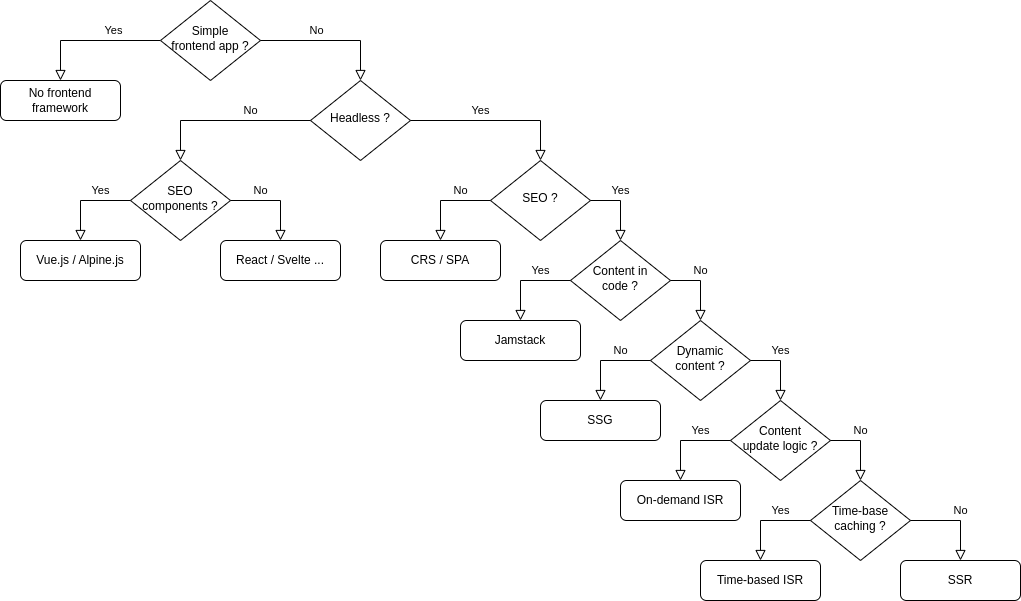

The diagram above was exported from draw.io. Its source (the exported page's mxGraphModel, read from the mxfile embedded in the PNG):
<mxGraphModel dx="2261" dy="689" grid="1" gridSize="10" guides="1" tooltips="1" connect="1" arrows="1" fold="1" page="1" pageScale="1" pageWidth="827" pageHeight="1169" math="0" shadow="0">
  <root>
    <mxCell id="WIyWlLk6GJQsqaUBKTNV-0" />
    <mxCell id="WIyWlLk6GJQsqaUBKTNV-1" parent="WIyWlLk6GJQsqaUBKTNV-0" />
    <mxCell id="WIyWlLk6GJQsqaUBKTNV-4" value="Yes" style="rounded=0;html=1;jettySize=auto;orthogonalLoop=1;fontSize=11;endArrow=block;endFill=0;endSize=8;strokeWidth=1;shadow=0;labelBackgroundColor=none;edgeStyle=orthogonalEdgeStyle;exitX=0;exitY=0.5;exitDx=0;exitDy=0;entryX=0.5;entryY=0;entryDx=0;entryDy=0;" parent="WIyWlLk6GJQsqaUBKTNV-1" source="WIyWlLk6GJQsqaUBKTNV-6" target="WIyWlLk6GJQsqaUBKTNV-7" edge="1">
      <mxGeometry x="-0.3333" y="-10" relative="1" as="geometry">
        <mxPoint as="offset" />
        <mxPoint x="320" y="120" as="sourcePoint" />
      </mxGeometry>
    </mxCell>
    <mxCell id="WIyWlLk6GJQsqaUBKTNV-6" value="Simple&lt;br&gt;frontend app ?" style="rhombus;whiteSpace=wrap;html=1;shadow=0;fontFamily=Helvetica;fontSize=12;align=center;strokeWidth=1;spacing=6;spacingTop=-4;" parent="WIyWlLk6GJQsqaUBKTNV-1" vertex="1">
      <mxGeometry x="-20" y="40" width="100" height="80" as="geometry" />
    </mxCell>
    <mxCell id="WIyWlLk6GJQsqaUBKTNV-7" value="No frontend framework" style="rounded=1;whiteSpace=wrap;html=1;fontSize=12;glass=0;strokeWidth=1;shadow=0;" parent="WIyWlLk6GJQsqaUBKTNV-1" vertex="1">
      <mxGeometry x="-180" y="120" width="120" height="40" as="geometry" />
    </mxCell>
    <mxCell id="WIyWlLk6GJQsqaUBKTNV-8" value="No" style="rounded=0;html=1;jettySize=auto;orthogonalLoop=1;fontSize=11;endArrow=block;endFill=0;endSize=8;strokeWidth=1;shadow=0;labelBackgroundColor=none;edgeStyle=orthogonalEdgeStyle;exitX=1;exitY=0.5;exitDx=0;exitDy=0;entryX=0.5;entryY=0;entryDx=0;entryDy=0;" parent="WIyWlLk6GJQsqaUBKTNV-1" source="WIyWlLk6GJQsqaUBKTNV-6" target="xcrnTgDXvh1uEhC-sziH-0" edge="1">
      <mxGeometry x="-0.2" y="10" relative="1" as="geometry">
        <mxPoint as="offset" />
      </mxGeometry>
    </mxCell>
    <mxCell id="xcrnTgDXvh1uEhC-sziH-0" value="Headless ?" style="rhombus;whiteSpace=wrap;html=1;shadow=0;fontFamily=Helvetica;fontSize=12;align=center;strokeWidth=1;spacing=6;spacingTop=-4;" parent="WIyWlLk6GJQsqaUBKTNV-1" vertex="1">
      <mxGeometry x="130" y="120" width="100" height="80" as="geometry" />
    </mxCell>
    <mxCell id="xcrnTgDXvh1uEhC-sziH-1" value="SEO components ?" style="rhombus;whiteSpace=wrap;html=1;shadow=0;fontFamily=Helvetica;fontSize=12;align=center;strokeWidth=1;spacing=6;spacingTop=-4;" parent="WIyWlLk6GJQsqaUBKTNV-1" vertex="1">
      <mxGeometry x="-50" y="200" width="100" height="80" as="geometry" />
    </mxCell>
    <mxCell id="xcrnTgDXvh1uEhC-sziH-2" value="SEO ?" style="rhombus;whiteSpace=wrap;html=1;shadow=0;fontFamily=Helvetica;fontSize=12;align=center;strokeWidth=1;spacing=6;spacingTop=-4;" parent="WIyWlLk6GJQsqaUBKTNV-1" vertex="1">
      <mxGeometry x="310" y="200" width="100" height="80" as="geometry" />
    </mxCell>
    <mxCell id="xcrnTgDXvh1uEhC-sziH-3" value="Content in&lt;br&gt;code ?" style="rhombus;whiteSpace=wrap;html=1;shadow=0;fontFamily=Helvetica;fontSize=12;align=center;strokeWidth=1;spacing=6;spacingTop=-4;" parent="WIyWlLk6GJQsqaUBKTNV-1" vertex="1">
      <mxGeometry x="390" y="280" width="100" height="80" as="geometry" />
    </mxCell>
    <mxCell id="xcrnTgDXvh1uEhC-sziH-5" value="Dynamic&lt;br&gt;content ?" style="rhombus;whiteSpace=wrap;html=1;shadow=0;fontFamily=Helvetica;fontSize=12;align=center;strokeWidth=1;spacing=6;spacingTop=-4;" parent="WIyWlLk6GJQsqaUBKTNV-1" vertex="1">
      <mxGeometry x="470" y="360" width="100" height="80" as="geometry" />
    </mxCell>
    <mxCell id="xcrnTgDXvh1uEhC-sziH-6" value="Content&lt;br&gt;update logic ?" style="rhombus;whiteSpace=wrap;html=1;shadow=0;fontFamily=Helvetica;fontSize=12;align=center;strokeWidth=1;spacing=6;spacingTop=-4;" parent="WIyWlLk6GJQsqaUBKTNV-1" vertex="1">
      <mxGeometry x="550" y="440" width="100" height="80" as="geometry" />
    </mxCell>
    <mxCell id="xcrnTgDXvh1uEhC-sziH-7" value="Time-base&lt;br&gt;caching ?" style="rhombus;whiteSpace=wrap;html=1;shadow=0;fontFamily=Helvetica;fontSize=12;align=center;strokeWidth=1;spacing=6;spacingTop=-4;" parent="WIyWlLk6GJQsqaUBKTNV-1" vertex="1">
      <mxGeometry x="630" y="520" width="100" height="80" as="geometry" />
    </mxCell>
    <mxCell id="xcrnTgDXvh1uEhC-sziH-8" value="CRS / SPA" style="rounded=1;whiteSpace=wrap;html=1;fontSize=12;glass=0;strokeWidth=1;shadow=0;" parent="WIyWlLk6GJQsqaUBKTNV-1" vertex="1">
      <mxGeometry x="200" y="280" width="120" height="40" as="geometry" />
    </mxCell>
    <mxCell id="xcrnTgDXvh1uEhC-sziH-9" value="Jamstack" style="rounded=1;whiteSpace=wrap;html=1;fontSize=12;glass=0;strokeWidth=1;shadow=0;" parent="WIyWlLk6GJQsqaUBKTNV-1" vertex="1">
      <mxGeometry x="280" y="360" width="120" height="40" as="geometry" />
    </mxCell>
    <mxCell id="xcrnTgDXvh1uEhC-sziH-10" value="SSG" style="rounded=1;whiteSpace=wrap;html=1;fontSize=12;glass=0;strokeWidth=1;shadow=0;" parent="WIyWlLk6GJQsqaUBKTNV-1" vertex="1">
      <mxGeometry x="360" y="440" width="120" height="40" as="geometry" />
    </mxCell>
    <mxCell id="xcrnTgDXvh1uEhC-sziH-11" value="On-demand ISR" style="rounded=1;whiteSpace=wrap;html=1;fontSize=12;glass=0;strokeWidth=1;shadow=0;" parent="WIyWlLk6GJQsqaUBKTNV-1" vertex="1">
      <mxGeometry x="440" y="520" width="120" height="40" as="geometry" />
    </mxCell>
    <mxCell id="xcrnTgDXvh1uEhC-sziH-12" value="Time-based ISR" style="rounded=1;whiteSpace=wrap;html=1;fontSize=12;glass=0;strokeWidth=1;shadow=0;" parent="WIyWlLk6GJQsqaUBKTNV-1" vertex="1">
      <mxGeometry x="520" y="600" width="120" height="40" as="geometry" />
    </mxCell>
    <mxCell id="xcrnTgDXvh1uEhC-sziH-13" value="SSR" style="rounded=1;whiteSpace=wrap;html=1;fontSize=12;glass=0;strokeWidth=1;shadow=0;" parent="WIyWlLk6GJQsqaUBKTNV-1" vertex="1">
      <mxGeometry x="720" y="600" width="120" height="40" as="geometry" />
    </mxCell>
    <mxCell id="xcrnTgDXvh1uEhC-sziH-14" value="No" style="rounded=0;html=1;jettySize=auto;orthogonalLoop=1;fontSize=11;endArrow=block;endFill=0;endSize=8;strokeWidth=1;shadow=0;labelBackgroundColor=none;edgeStyle=orthogonalEdgeStyle;exitX=1;exitY=0.5;exitDx=0;exitDy=0;entryX=0.5;entryY=0;entryDx=0;entryDy=0;" parent="WIyWlLk6GJQsqaUBKTNV-1" source="xcrnTgDXvh1uEhC-sziH-1" target="xcrnTgDXvh1uEhC-sziH-22" edge="1">
      <mxGeometry x="-0.3333" y="10" relative="1" as="geometry">
        <mxPoint as="offset" />
        <mxPoint x="260" y="90" as="sourcePoint" />
        <mxPoint x="290" y="130" as="targetPoint" />
      </mxGeometry>
    </mxCell>
    <mxCell id="xcrnTgDXvh1uEhC-sziH-15" value="No" style="rounded=0;html=1;jettySize=auto;orthogonalLoop=1;fontSize=11;endArrow=block;endFill=0;endSize=8;strokeWidth=1;shadow=0;labelBackgroundColor=none;edgeStyle=orthogonalEdgeStyle;exitX=0;exitY=0.5;exitDx=0;exitDy=0;entryX=0.5;entryY=0;entryDx=0;entryDy=0;" parent="WIyWlLk6GJQsqaUBKTNV-1" source="xcrnTgDXvh1uEhC-sziH-0" target="xcrnTgDXvh1uEhC-sziH-1" edge="1">
      <mxGeometry x="-0.2941" y="-10" relative="1" as="geometry">
        <mxPoint as="offset" />
        <mxPoint x="270" y="100" as="sourcePoint" />
        <mxPoint x="300" y="140" as="targetPoint" />
      </mxGeometry>
    </mxCell>
    <mxCell id="xcrnTgDXvh1uEhC-sziH-16" value="No" style="rounded=0;html=1;jettySize=auto;orthogonalLoop=1;fontSize=11;endArrow=block;endFill=0;endSize=8;strokeWidth=1;shadow=0;labelBackgroundColor=none;edgeStyle=orthogonalEdgeStyle;exitX=0;exitY=0.5;exitDx=0;exitDy=0;entryX=0.5;entryY=0;entryDx=0;entryDy=0;" parent="WIyWlLk6GJQsqaUBKTNV-1" source="xcrnTgDXvh1uEhC-sziH-2" target="xcrnTgDXvh1uEhC-sziH-8" edge="1">
      <mxGeometry x="-0.3333" y="-10" relative="1" as="geometry">
        <mxPoint as="offset" />
        <mxPoint x="280" y="110" as="sourcePoint" />
        <mxPoint x="310" y="150" as="targetPoint" />
      </mxGeometry>
    </mxCell>
    <mxCell id="xcrnTgDXvh1uEhC-sziH-17" value="No" style="rounded=0;html=1;jettySize=auto;orthogonalLoop=1;fontSize=11;endArrow=block;endFill=0;endSize=8;strokeWidth=1;shadow=0;labelBackgroundColor=none;edgeStyle=orthogonalEdgeStyle;exitX=1;exitY=0.5;exitDx=0;exitDy=0;entryX=0.5;entryY=0;entryDx=0;entryDy=0;" parent="WIyWlLk6GJQsqaUBKTNV-1" source="xcrnTgDXvh1uEhC-sziH-3" target="xcrnTgDXvh1uEhC-sziH-5" edge="1">
      <mxGeometry x="-0.1429" y="-10" relative="1" as="geometry">
        <mxPoint x="10" y="-10" as="offset" />
        <mxPoint x="290" y="120" as="sourcePoint" />
        <mxPoint x="320" y="160" as="targetPoint" />
      </mxGeometry>
    </mxCell>
    <mxCell id="xcrnTgDXvh1uEhC-sziH-18" value="No" style="rounded=0;html=1;jettySize=auto;orthogonalLoop=1;fontSize=11;endArrow=block;endFill=0;endSize=8;strokeWidth=1;shadow=0;labelBackgroundColor=none;edgeStyle=orthogonalEdgeStyle;exitX=0;exitY=0.5;exitDx=0;exitDy=0;" parent="WIyWlLk6GJQsqaUBKTNV-1" source="xcrnTgDXvh1uEhC-sziH-5" target="xcrnTgDXvh1uEhC-sziH-10" edge="1">
      <mxGeometry x="-0.3333" y="-10" relative="1" as="geometry">
        <mxPoint as="offset" />
        <mxPoint x="300" y="130" as="sourcePoint" />
        <mxPoint x="330" y="170" as="targetPoint" />
      </mxGeometry>
    </mxCell>
    <mxCell id="xcrnTgDXvh1uEhC-sziH-19" value="No" style="rounded=0;html=1;jettySize=auto;orthogonalLoop=1;fontSize=11;endArrow=block;endFill=0;endSize=8;strokeWidth=1;shadow=0;labelBackgroundColor=none;edgeStyle=orthogonalEdgeStyle;exitX=1;exitY=0.5;exitDx=0;exitDy=0;" parent="WIyWlLk6GJQsqaUBKTNV-1" source="xcrnTgDXvh1uEhC-sziH-6" target="xcrnTgDXvh1uEhC-sziH-7" edge="1">
      <mxGeometry x="-0.1429" y="-10" relative="1" as="geometry">
        <mxPoint x="10" y="-10" as="offset" />
        <mxPoint x="310" y="140" as="sourcePoint" />
        <mxPoint x="340" y="180" as="targetPoint" />
      </mxGeometry>
    </mxCell>
    <mxCell id="xcrnTgDXvh1uEhC-sziH-20" value="No" style="rounded=0;html=1;jettySize=auto;orthogonalLoop=1;fontSize=11;endArrow=block;endFill=0;endSize=8;strokeWidth=1;shadow=0;labelBackgroundColor=none;edgeStyle=orthogonalEdgeStyle;exitX=1;exitY=0.5;exitDx=0;exitDy=0;entryX=0.5;entryY=0;entryDx=0;entryDy=0;" parent="WIyWlLk6GJQsqaUBKTNV-1" source="xcrnTgDXvh1uEhC-sziH-7" target="xcrnTgDXvh1uEhC-sziH-13" edge="1">
      <mxGeometry x="0.1111" y="-10" relative="1" as="geometry">
        <mxPoint x="10" y="-10" as="offset" />
        <mxPoint x="320" y="150" as="sourcePoint" />
        <mxPoint x="350" y="190" as="targetPoint" />
      </mxGeometry>
    </mxCell>
    <mxCell id="xcrnTgDXvh1uEhC-sziH-21" value="Vue.js / Alpine.js" style="rounded=1;whiteSpace=wrap;html=1;fontSize=12;glass=0;strokeWidth=1;shadow=0;" parent="WIyWlLk6GJQsqaUBKTNV-1" vertex="1">
      <mxGeometry x="-160" y="280" width="120" height="40" as="geometry" />
    </mxCell>
    <mxCell id="xcrnTgDXvh1uEhC-sziH-22" value="React / Svelte ..." style="rounded=1;whiteSpace=wrap;html=1;fontSize=12;glass=0;strokeWidth=1;shadow=0;" parent="WIyWlLk6GJQsqaUBKTNV-1" vertex="1">
      <mxGeometry x="40" y="280" width="120" height="40" as="geometry" />
    </mxCell>
    <mxCell id="xcrnTgDXvh1uEhC-sziH-24" value="Yes" style="rounded=0;html=1;jettySize=auto;orthogonalLoop=1;fontSize=11;endArrow=block;endFill=0;endSize=8;strokeWidth=1;shadow=0;labelBackgroundColor=none;edgeStyle=orthogonalEdgeStyle;exitX=1;exitY=0.5;exitDx=0;exitDy=0;entryX=0.5;entryY=0;entryDx=0;entryDy=0;" parent="WIyWlLk6GJQsqaUBKTNV-1" source="xcrnTgDXvh1uEhC-sziH-0" target="xcrnTgDXvh1uEhC-sziH-2" edge="1">
      <mxGeometry x="-0.1765" y="10" relative="1" as="geometry">
        <mxPoint as="offset" />
        <mxPoint x="160" y="90" as="sourcePoint" />
        <mxPoint x="70" y="130" as="targetPoint" />
      </mxGeometry>
    </mxCell>
    <mxCell id="xcrnTgDXvh1uEhC-sziH-25" value="Yes" style="rounded=0;html=1;jettySize=auto;orthogonalLoop=1;fontSize=11;endArrow=block;endFill=0;endSize=8;strokeWidth=1;shadow=0;labelBackgroundColor=none;edgeStyle=orthogonalEdgeStyle;exitX=0;exitY=0.5;exitDx=0;exitDy=0;entryX=0.5;entryY=0;entryDx=0;entryDy=0;" parent="WIyWlLk6GJQsqaUBKTNV-1" source="xcrnTgDXvh1uEhC-sziH-1" target="xcrnTgDXvh1uEhC-sziH-21" edge="1">
      <mxGeometry x="-0.3333" y="-10" relative="1" as="geometry">
        <mxPoint as="offset" />
        <mxPoint x="170" y="100" as="sourcePoint" />
        <mxPoint x="80" y="140" as="targetPoint" />
      </mxGeometry>
    </mxCell>
    <mxCell id="xcrnTgDXvh1uEhC-sziH-26" value="Yes" style="rounded=0;html=1;jettySize=auto;orthogonalLoop=1;fontSize=11;endArrow=block;endFill=0;endSize=8;strokeWidth=1;shadow=0;labelBackgroundColor=none;edgeStyle=orthogonalEdgeStyle;exitX=1;exitY=0.5;exitDx=0;exitDy=0;entryX=0.5;entryY=0;entryDx=0;entryDy=0;" parent="WIyWlLk6GJQsqaUBKTNV-1" source="xcrnTgDXvh1uEhC-sziH-2" target="xcrnTgDXvh1uEhC-sziH-3" edge="1">
      <mxGeometry x="-0.1429" y="-10" relative="1" as="geometry">
        <mxPoint x="10" y="-10" as="offset" />
        <mxPoint x="180" y="110" as="sourcePoint" />
        <mxPoint x="90" y="150" as="targetPoint" />
      </mxGeometry>
    </mxCell>
    <mxCell id="xcrnTgDXvh1uEhC-sziH-27" value="Yes" style="rounded=0;html=1;jettySize=auto;orthogonalLoop=1;fontSize=11;endArrow=block;endFill=0;endSize=8;strokeWidth=1;shadow=0;labelBackgroundColor=none;edgeStyle=orthogonalEdgeStyle;exitX=1;exitY=0.5;exitDx=0;exitDy=0;entryX=0.5;entryY=0;entryDx=0;entryDy=0;" parent="WIyWlLk6GJQsqaUBKTNV-1" source="xcrnTgDXvh1uEhC-sziH-5" target="xcrnTgDXvh1uEhC-sziH-6" edge="1">
      <mxGeometry x="-0.1429" y="-10" relative="1" as="geometry">
        <mxPoint x="10" y="-10" as="offset" />
        <mxPoint x="190" y="120" as="sourcePoint" />
        <mxPoint x="100" y="160" as="targetPoint" />
      </mxGeometry>
    </mxCell>
    <mxCell id="xcrnTgDXvh1uEhC-sziH-28" value="Yes" style="rounded=0;html=1;jettySize=auto;orthogonalLoop=1;fontSize=11;endArrow=block;endFill=0;endSize=8;strokeWidth=1;shadow=0;labelBackgroundColor=none;edgeStyle=orthogonalEdgeStyle;exitX=0;exitY=0.5;exitDx=0;exitDy=0;entryX=0.5;entryY=0;entryDx=0;entryDy=0;" parent="WIyWlLk6GJQsqaUBKTNV-1" source="xcrnTgDXvh1uEhC-sziH-3" target="xcrnTgDXvh1uEhC-sziH-9" edge="1">
      <mxGeometry x="-0.3333" y="-10" relative="1" as="geometry">
        <mxPoint as="offset" />
        <mxPoint x="200" y="130" as="sourcePoint" />
        <mxPoint x="110" y="170" as="targetPoint" />
      </mxGeometry>
    </mxCell>
    <mxCell id="xcrnTgDXvh1uEhC-sziH-29" value="Yes" style="rounded=0;html=1;jettySize=auto;orthogonalLoop=1;fontSize=11;endArrow=block;endFill=0;endSize=8;strokeWidth=1;shadow=0;labelBackgroundColor=none;edgeStyle=orthogonalEdgeStyle;exitX=0;exitY=0.5;exitDx=0;exitDy=0;entryX=0.5;entryY=0;entryDx=0;entryDy=0;" parent="WIyWlLk6GJQsqaUBKTNV-1" source="xcrnTgDXvh1uEhC-sziH-6" target="xcrnTgDXvh1uEhC-sziH-11" edge="1">
      <mxGeometry x="-0.3333" y="-10" relative="1" as="geometry">
        <mxPoint as="offset" />
        <mxPoint x="210" y="140" as="sourcePoint" />
        <mxPoint x="120" y="180" as="targetPoint" />
      </mxGeometry>
    </mxCell>
    <mxCell id="xcrnTgDXvh1uEhC-sziH-30" value="Yes" style="rounded=0;html=1;jettySize=auto;orthogonalLoop=1;fontSize=11;endArrow=block;endFill=0;endSize=8;strokeWidth=1;shadow=0;labelBackgroundColor=none;edgeStyle=orthogonalEdgeStyle;exitX=0;exitY=0.5;exitDx=0;exitDy=0;" parent="WIyWlLk6GJQsqaUBKTNV-1" source="xcrnTgDXvh1uEhC-sziH-7" target="xcrnTgDXvh1uEhC-sziH-12" edge="1">
      <mxGeometry x="-0.3333" y="-10" relative="1" as="geometry">
        <mxPoint as="offset" />
        <mxPoint x="220" y="150" as="sourcePoint" />
        <mxPoint x="130" y="190" as="targetPoint" />
      </mxGeometry>
    </mxCell>
  </root>
</mxGraphModel>